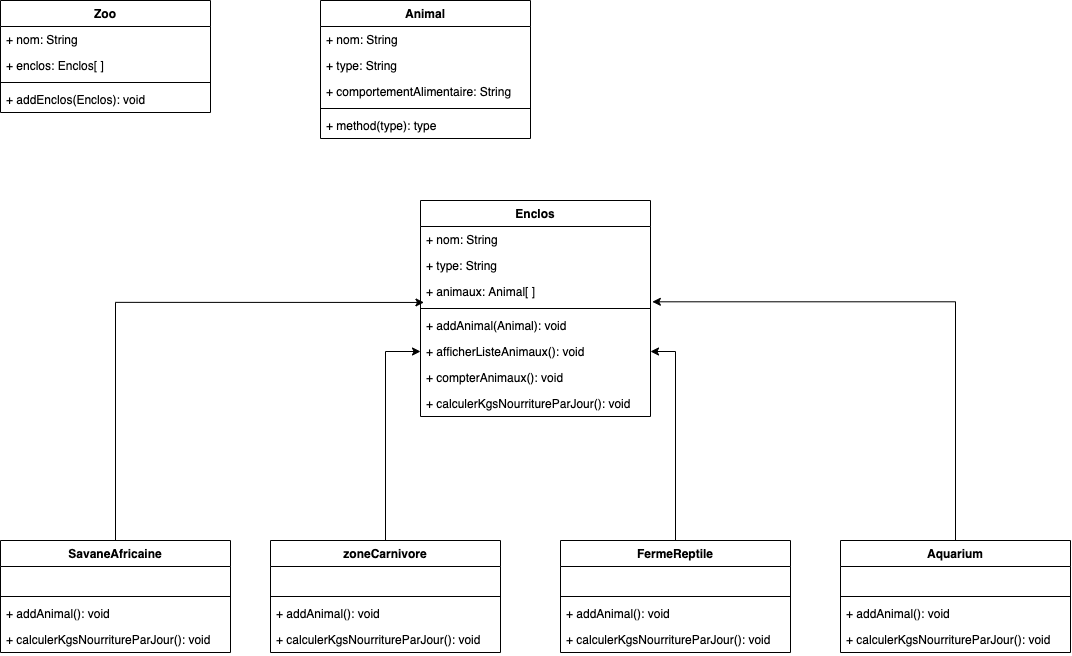

The diagram above was exported from draw.io. Its source (the exported page's mxGraphModel, read from the mxfile embedded in the PNG):
<mxGraphModel dx="1280" dy="790" grid="1" gridSize="10" guides="1" tooltips="1" connect="1" arrows="1" fold="1" page="1" pageScale="1" pageWidth="850" pageHeight="1100" math="0" shadow="0">
  <root>
    <mxCell id="0" />
    <mxCell id="1" parent="0" />
    <mxCell id="BF1-AksHZgL4CkJzenCB-1" value="Animal" style="swimlane;fontStyle=1;align=center;verticalAlign=top;childLayout=stackLayout;horizontal=1;startSize=26;horizontalStack=0;resizeParent=1;resizeParentMax=0;resizeLast=0;collapsible=1;marginBottom=0;" vertex="1" parent="1">
      <mxGeometry x="360" y="40" width="210" height="138" as="geometry" />
    </mxCell>
    <mxCell id="BF1-AksHZgL4CkJzenCB-2" value="+ nom: String" style="text;strokeColor=none;fillColor=none;align=left;verticalAlign=top;spacingLeft=4;spacingRight=4;overflow=hidden;rotatable=0;points=[[0,0.5],[1,0.5]];portConstraint=eastwest;" vertex="1" parent="BF1-AksHZgL4CkJzenCB-1">
      <mxGeometry y="26" width="210" height="26" as="geometry" />
    </mxCell>
    <mxCell id="BF1-AksHZgL4CkJzenCB-5" value="+ type: String" style="text;strokeColor=none;fillColor=none;align=left;verticalAlign=top;spacingLeft=4;spacingRight=4;overflow=hidden;rotatable=0;points=[[0,0.5],[1,0.5]];portConstraint=eastwest;" vertex="1" parent="BF1-AksHZgL4CkJzenCB-1">
      <mxGeometry y="52" width="210" height="26" as="geometry" />
    </mxCell>
    <mxCell id="BF1-AksHZgL4CkJzenCB-6" value="+ comportementAlimentaire: String" style="text;strokeColor=none;fillColor=none;align=left;verticalAlign=top;spacingLeft=4;spacingRight=4;overflow=hidden;rotatable=0;points=[[0,0.5],[1,0.5]];portConstraint=eastwest;" vertex="1" parent="BF1-AksHZgL4CkJzenCB-1">
      <mxGeometry y="78" width="210" height="26" as="geometry" />
    </mxCell>
    <mxCell id="BF1-AksHZgL4CkJzenCB-3" value="" style="line;strokeWidth=1;fillColor=none;align=left;verticalAlign=middle;spacingTop=-1;spacingLeft=3;spacingRight=3;rotatable=0;labelPosition=right;points=[];portConstraint=eastwest;" vertex="1" parent="BF1-AksHZgL4CkJzenCB-1">
      <mxGeometry y="104" width="210" height="8" as="geometry" />
    </mxCell>
    <mxCell id="BF1-AksHZgL4CkJzenCB-4" value="+ method(type): type" style="text;strokeColor=none;fillColor=none;align=left;verticalAlign=top;spacingLeft=4;spacingRight=4;overflow=hidden;rotatable=0;points=[[0,0.5],[1,0.5]];portConstraint=eastwest;" vertex="1" parent="BF1-AksHZgL4CkJzenCB-1">
      <mxGeometry y="112" width="210" height="26" as="geometry" />
    </mxCell>
    <mxCell id="BF1-AksHZgL4CkJzenCB-8" value="Enclos" style="swimlane;fontStyle=1;align=center;verticalAlign=top;childLayout=stackLayout;horizontal=1;startSize=26;horizontalStack=0;resizeParent=1;resizeParentMax=0;resizeLast=0;collapsible=1;marginBottom=0;" vertex="1" parent="1">
      <mxGeometry x="460" y="240" width="230" height="216" as="geometry" />
    </mxCell>
    <mxCell id="BF1-AksHZgL4CkJzenCB-9" value="+ nom: String" style="text;strokeColor=none;fillColor=none;align=left;verticalAlign=top;spacingLeft=4;spacingRight=4;overflow=hidden;rotatable=0;points=[[0,0.5],[1,0.5]];portConstraint=eastwest;" vertex="1" parent="BF1-AksHZgL4CkJzenCB-8">
      <mxGeometry y="26" width="230" height="26" as="geometry" />
    </mxCell>
    <mxCell id="BF1-AksHZgL4CkJzenCB-12" value="+ type: String" style="text;strokeColor=none;fillColor=none;align=left;verticalAlign=top;spacingLeft=4;spacingRight=4;overflow=hidden;rotatable=0;points=[[0,0.5],[1,0.5]];portConstraint=eastwest;" vertex="1" parent="BF1-AksHZgL4CkJzenCB-8">
      <mxGeometry y="52" width="230" height="26" as="geometry" />
    </mxCell>
    <mxCell id="BF1-AksHZgL4CkJzenCB-17" value="+ animaux: Animal[ ]" style="text;strokeColor=none;fillColor=none;align=left;verticalAlign=top;spacingLeft=4;spacingRight=4;overflow=hidden;rotatable=0;points=[[0,0.5],[1,0.5]];portConstraint=eastwest;" vertex="1" parent="BF1-AksHZgL4CkJzenCB-8">
      <mxGeometry y="78" width="230" height="26" as="geometry" />
    </mxCell>
    <mxCell id="BF1-AksHZgL4CkJzenCB-10" value="" style="line;strokeWidth=1;fillColor=none;align=left;verticalAlign=middle;spacingTop=-1;spacingLeft=3;spacingRight=3;rotatable=0;labelPosition=right;points=[];portConstraint=eastwest;" vertex="1" parent="BF1-AksHZgL4CkJzenCB-8">
      <mxGeometry y="104" width="230" height="8" as="geometry" />
    </mxCell>
    <mxCell id="BF1-AksHZgL4CkJzenCB-11" value="+ addAnimal(Animal): void" style="text;strokeColor=none;fillColor=none;align=left;verticalAlign=top;spacingLeft=4;spacingRight=4;overflow=hidden;rotatable=0;points=[[0,0.5],[1,0.5]];portConstraint=eastwest;" vertex="1" parent="BF1-AksHZgL4CkJzenCB-8">
      <mxGeometry y="112" width="230" height="26" as="geometry" />
    </mxCell>
    <mxCell id="BF1-AksHZgL4CkJzenCB-13" value="+ afficherListeAnimaux(): void" style="text;strokeColor=none;fillColor=none;align=left;verticalAlign=top;spacingLeft=4;spacingRight=4;overflow=hidden;rotatable=0;points=[[0,0.5],[1,0.5]];portConstraint=eastwest;" vertex="1" parent="BF1-AksHZgL4CkJzenCB-8">
      <mxGeometry y="138" width="230" height="26" as="geometry" />
    </mxCell>
    <mxCell id="BF1-AksHZgL4CkJzenCB-14" value="+ compterAnimaux(): void" style="text;strokeColor=none;fillColor=none;align=left;verticalAlign=top;spacingLeft=4;spacingRight=4;overflow=hidden;rotatable=0;points=[[0,0.5],[1,0.5]];portConstraint=eastwest;" vertex="1" parent="BF1-AksHZgL4CkJzenCB-8">
      <mxGeometry y="164" width="230" height="26" as="geometry" />
    </mxCell>
    <mxCell id="BF1-AksHZgL4CkJzenCB-15" value="+ calculerKgsNourritureParJour(): void" style="text;strokeColor=none;fillColor=none;align=left;verticalAlign=top;spacingLeft=4;spacingRight=4;overflow=hidden;rotatable=0;points=[[0,0.5],[1,0.5]];portConstraint=eastwest;" vertex="1" parent="BF1-AksHZgL4CkJzenCB-8">
      <mxGeometry y="190" width="230" height="26" as="geometry" />
    </mxCell>
    <mxCell id="BF1-AksHZgL4CkJzenCB-18" value="Zoo" style="swimlane;fontStyle=1;align=center;verticalAlign=top;childLayout=stackLayout;horizontal=1;startSize=26;horizontalStack=0;resizeParent=1;resizeParentMax=0;resizeLast=0;collapsible=1;marginBottom=0;" vertex="1" parent="1">
      <mxGeometry x="40" y="40" width="210" height="112" as="geometry" />
    </mxCell>
    <mxCell id="BF1-AksHZgL4CkJzenCB-19" value="+ nom: String" style="text;strokeColor=none;fillColor=none;align=left;verticalAlign=top;spacingLeft=4;spacingRight=4;overflow=hidden;rotatable=0;points=[[0,0.5],[1,0.5]];portConstraint=eastwest;" vertex="1" parent="BF1-AksHZgL4CkJzenCB-18">
      <mxGeometry y="26" width="210" height="26" as="geometry" />
    </mxCell>
    <mxCell id="BF1-AksHZgL4CkJzenCB-20" value="+ enclos: Enclos[ ]" style="text;strokeColor=none;fillColor=none;align=left;verticalAlign=top;spacingLeft=4;spacingRight=4;overflow=hidden;rotatable=0;points=[[0,0.5],[1,0.5]];portConstraint=eastwest;" vertex="1" parent="BF1-AksHZgL4CkJzenCB-18">
      <mxGeometry y="52" width="210" height="26" as="geometry" />
    </mxCell>
    <mxCell id="BF1-AksHZgL4CkJzenCB-23" value="" style="line;strokeWidth=1;fillColor=none;align=left;verticalAlign=middle;spacingTop=-1;spacingLeft=3;spacingRight=3;rotatable=0;labelPosition=right;points=[];portConstraint=eastwest;" vertex="1" parent="BF1-AksHZgL4CkJzenCB-18">
      <mxGeometry y="78" width="210" height="8" as="geometry" />
    </mxCell>
    <mxCell id="BF1-AksHZgL4CkJzenCB-24" value="+ addEnclos(Enclos): void" style="text;strokeColor=none;fillColor=none;align=left;verticalAlign=top;spacingLeft=4;spacingRight=4;overflow=hidden;rotatable=0;points=[[0,0.5],[1,0.5]];portConstraint=eastwest;" vertex="1" parent="BF1-AksHZgL4CkJzenCB-18">
      <mxGeometry y="86" width="210" height="26" as="geometry" />
    </mxCell>
    <mxCell id="BF1-AksHZgL4CkJzenCB-46" style="edgeStyle=orthogonalEdgeStyle;rounded=0;orthogonalLoop=1;jettySize=auto;html=1;exitX=0.5;exitY=0;exitDx=0;exitDy=0;entryX=0.015;entryY=-0.387;entryDx=0;entryDy=0;entryPerimeter=0;" edge="1" parent="1" source="BF1-AksHZgL4CkJzenCB-25" target="BF1-AksHZgL4CkJzenCB-11">
      <mxGeometry relative="1" as="geometry" />
    </mxCell>
    <mxCell id="BF1-AksHZgL4CkJzenCB-25" value="SavaneAfricaine" style="swimlane;fontStyle=1;align=center;verticalAlign=top;childLayout=stackLayout;horizontal=1;startSize=26;horizontalStack=0;resizeParent=1;resizeParentMax=0;resizeLast=0;collapsible=1;marginBottom=0;" vertex="1" parent="1">
      <mxGeometry x="40" y="580" width="230" height="112" as="geometry" />
    </mxCell>
    <mxCell id="BF1-AksHZgL4CkJzenCB-28" value=" " style="text;strokeColor=none;fillColor=none;align=left;verticalAlign=top;spacingLeft=4;spacingRight=4;overflow=hidden;rotatable=0;points=[[0,0.5],[1,0.5]];portConstraint=eastwest;" vertex="1" parent="BF1-AksHZgL4CkJzenCB-25">
      <mxGeometry y="26" width="230" height="26" as="geometry" />
    </mxCell>
    <mxCell id="BF1-AksHZgL4CkJzenCB-29" value="" style="line;strokeWidth=1;fillColor=none;align=left;verticalAlign=middle;spacingTop=-1;spacingLeft=3;spacingRight=3;rotatable=0;labelPosition=right;points=[];portConstraint=eastwest;" vertex="1" parent="BF1-AksHZgL4CkJzenCB-25">
      <mxGeometry y="52" width="230" height="8" as="geometry" />
    </mxCell>
    <mxCell id="BF1-AksHZgL4CkJzenCB-33" value="+ addAnimal(): void" style="text;strokeColor=none;fillColor=none;align=left;verticalAlign=top;spacingLeft=4;spacingRight=4;overflow=hidden;rotatable=0;points=[[0,0.5],[1,0.5]];portConstraint=eastwest;" vertex="1" parent="BF1-AksHZgL4CkJzenCB-25">
      <mxGeometry y="60" width="230" height="26" as="geometry" />
    </mxCell>
    <mxCell id="BF1-AksHZgL4CkJzenCB-54" value="+ calculerKgsNourritureParJour(): void" style="text;strokeColor=none;fillColor=none;align=left;verticalAlign=top;spacingLeft=4;spacingRight=4;overflow=hidden;rotatable=0;points=[[0,0.5],[1,0.5]];portConstraint=eastwest;" vertex="1" parent="BF1-AksHZgL4CkJzenCB-25">
      <mxGeometry y="86" width="230" height="26" as="geometry" />
    </mxCell>
    <mxCell id="BF1-AksHZgL4CkJzenCB-47" style="edgeStyle=orthogonalEdgeStyle;rounded=0;orthogonalLoop=1;jettySize=auto;html=1;exitX=0.5;exitY=0;exitDx=0;exitDy=0;entryX=0;entryY=0.5;entryDx=0;entryDy=0;" edge="1" parent="1" source="BF1-AksHZgL4CkJzenCB-34" target="BF1-AksHZgL4CkJzenCB-13">
      <mxGeometry relative="1" as="geometry" />
    </mxCell>
    <mxCell id="BF1-AksHZgL4CkJzenCB-34" value="zoneCarnivore" style="swimlane;fontStyle=1;align=center;verticalAlign=top;childLayout=stackLayout;horizontal=1;startSize=26;horizontalStack=0;resizeParent=1;resizeParentMax=0;resizeLast=0;collapsible=1;marginBottom=0;" vertex="1" parent="1">
      <mxGeometry x="310" y="580" width="230" height="112" as="geometry" />
    </mxCell>
    <mxCell id="BF1-AksHZgL4CkJzenCB-35" value=" " style="text;strokeColor=none;fillColor=none;align=left;verticalAlign=top;spacingLeft=4;spacingRight=4;overflow=hidden;rotatable=0;points=[[0,0.5],[1,0.5]];portConstraint=eastwest;" vertex="1" parent="BF1-AksHZgL4CkJzenCB-34">
      <mxGeometry y="26" width="230" height="26" as="geometry" />
    </mxCell>
    <mxCell id="BF1-AksHZgL4CkJzenCB-36" value="" style="line;strokeWidth=1;fillColor=none;align=left;verticalAlign=middle;spacingTop=-1;spacingLeft=3;spacingRight=3;rotatable=0;labelPosition=right;points=[];portConstraint=eastwest;" vertex="1" parent="BF1-AksHZgL4CkJzenCB-34">
      <mxGeometry y="52" width="230" height="8" as="geometry" />
    </mxCell>
    <mxCell id="BF1-AksHZgL4CkJzenCB-37" value="+ addAnimal(): void" style="text;strokeColor=none;fillColor=none;align=left;verticalAlign=top;spacingLeft=4;spacingRight=4;overflow=hidden;rotatable=0;points=[[0,0.5],[1,0.5]];portConstraint=eastwest;" vertex="1" parent="BF1-AksHZgL4CkJzenCB-34">
      <mxGeometry y="60" width="230" height="26" as="geometry" />
    </mxCell>
    <mxCell id="BF1-AksHZgL4CkJzenCB-56" value="+ calculerKgsNourritureParJour(): void" style="text;strokeColor=none;fillColor=none;align=left;verticalAlign=top;spacingLeft=4;spacingRight=4;overflow=hidden;rotatable=0;points=[[0,0.5],[1,0.5]];portConstraint=eastwest;" vertex="1" parent="BF1-AksHZgL4CkJzenCB-34">
      <mxGeometry y="86" width="230" height="26" as="geometry" />
    </mxCell>
    <mxCell id="BF1-AksHZgL4CkJzenCB-48" style="edgeStyle=orthogonalEdgeStyle;rounded=0;orthogonalLoop=1;jettySize=auto;html=1;exitX=0.5;exitY=0;exitDx=0;exitDy=0;entryX=1;entryY=0.5;entryDx=0;entryDy=0;" edge="1" parent="1" source="BF1-AksHZgL4CkJzenCB-38" target="BF1-AksHZgL4CkJzenCB-13">
      <mxGeometry relative="1" as="geometry" />
    </mxCell>
    <mxCell id="BF1-AksHZgL4CkJzenCB-38" value="FermeReptile" style="swimlane;fontStyle=1;align=center;verticalAlign=top;childLayout=stackLayout;horizontal=1;startSize=26;horizontalStack=0;resizeParent=1;resizeParentMax=0;resizeLast=0;collapsible=1;marginBottom=0;" vertex="1" parent="1">
      <mxGeometry x="600" y="580" width="230" height="112" as="geometry" />
    </mxCell>
    <mxCell id="BF1-AksHZgL4CkJzenCB-39" value=" " style="text;strokeColor=none;fillColor=none;align=left;verticalAlign=top;spacingLeft=4;spacingRight=4;overflow=hidden;rotatable=0;points=[[0,0.5],[1,0.5]];portConstraint=eastwest;" vertex="1" parent="BF1-AksHZgL4CkJzenCB-38">
      <mxGeometry y="26" width="230" height="26" as="geometry" />
    </mxCell>
    <mxCell id="BF1-AksHZgL4CkJzenCB-40" value="" style="line;strokeWidth=1;fillColor=none;align=left;verticalAlign=middle;spacingTop=-1;spacingLeft=3;spacingRight=3;rotatable=0;labelPosition=right;points=[];portConstraint=eastwest;" vertex="1" parent="BF1-AksHZgL4CkJzenCB-38">
      <mxGeometry y="52" width="230" height="8" as="geometry" />
    </mxCell>
    <mxCell id="BF1-AksHZgL4CkJzenCB-41" value="+ addAnimal(): void" style="text;strokeColor=none;fillColor=none;align=left;verticalAlign=top;spacingLeft=4;spacingRight=4;overflow=hidden;rotatable=0;points=[[0,0.5],[1,0.5]];portConstraint=eastwest;" vertex="1" parent="BF1-AksHZgL4CkJzenCB-38">
      <mxGeometry y="60" width="230" height="26" as="geometry" />
    </mxCell>
    <mxCell id="BF1-AksHZgL4CkJzenCB-58" value="+ calculerKgsNourritureParJour(): void" style="text;strokeColor=none;fillColor=none;align=left;verticalAlign=top;spacingLeft=4;spacingRight=4;overflow=hidden;rotatable=0;points=[[0,0.5],[1,0.5]];portConstraint=eastwest;" vertex="1" parent="BF1-AksHZgL4CkJzenCB-38">
      <mxGeometry y="86" width="230" height="26" as="geometry" />
    </mxCell>
    <mxCell id="BF1-AksHZgL4CkJzenCB-49" style="edgeStyle=orthogonalEdgeStyle;rounded=0;orthogonalLoop=1;jettySize=auto;html=1;entryX=1.008;entryY=0.896;entryDx=0;entryDy=0;entryPerimeter=0;" edge="1" parent="1" source="BF1-AksHZgL4CkJzenCB-42" target="BF1-AksHZgL4CkJzenCB-17">
      <mxGeometry relative="1" as="geometry" />
    </mxCell>
    <mxCell id="BF1-AksHZgL4CkJzenCB-42" value="Aquarium" style="swimlane;fontStyle=1;align=center;verticalAlign=top;childLayout=stackLayout;horizontal=1;startSize=26;horizontalStack=0;resizeParent=1;resizeParentMax=0;resizeLast=0;collapsible=1;marginBottom=0;" vertex="1" parent="1">
      <mxGeometry x="880" y="580" width="230" height="112" as="geometry" />
    </mxCell>
    <mxCell id="BF1-AksHZgL4CkJzenCB-43" value=" " style="text;strokeColor=none;fillColor=none;align=left;verticalAlign=top;spacingLeft=4;spacingRight=4;overflow=hidden;rotatable=0;points=[[0,0.5],[1,0.5]];portConstraint=eastwest;" vertex="1" parent="BF1-AksHZgL4CkJzenCB-42">
      <mxGeometry y="26" width="230" height="26" as="geometry" />
    </mxCell>
    <mxCell id="BF1-AksHZgL4CkJzenCB-44" value="" style="line;strokeWidth=1;fillColor=none;align=left;verticalAlign=middle;spacingTop=-1;spacingLeft=3;spacingRight=3;rotatable=0;labelPosition=right;points=[];portConstraint=eastwest;" vertex="1" parent="BF1-AksHZgL4CkJzenCB-42">
      <mxGeometry y="52" width="230" height="8" as="geometry" />
    </mxCell>
    <mxCell id="BF1-AksHZgL4CkJzenCB-45" value="+ addAnimal(): void" style="text;strokeColor=none;fillColor=none;align=left;verticalAlign=top;spacingLeft=4;spacingRight=4;overflow=hidden;rotatable=0;points=[[0,0.5],[1,0.5]];portConstraint=eastwest;" vertex="1" parent="BF1-AksHZgL4CkJzenCB-42">
      <mxGeometry y="60" width="230" height="26" as="geometry" />
    </mxCell>
    <mxCell id="BF1-AksHZgL4CkJzenCB-59" value="+ calculerKgsNourritureParJour(): void" style="text;strokeColor=none;fillColor=none;align=left;verticalAlign=top;spacingLeft=4;spacingRight=4;overflow=hidden;rotatable=0;points=[[0,0.5],[1,0.5]];portConstraint=eastwest;" vertex="1" parent="BF1-AksHZgL4CkJzenCB-42">
      <mxGeometry y="86" width="230" height="26" as="geometry" />
    </mxCell>
  </root>
</mxGraphModel>